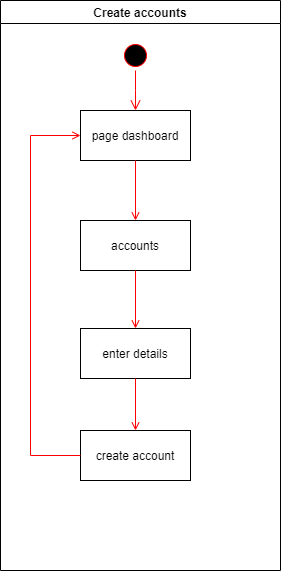

The diagram above was exported from draw.io. Its source (the exported page's mxGraphModel, read from the mxfile embedded in the PNG):
<mxGraphModel dx="1038" dy="548" grid="1" gridSize="10" guides="1" tooltips="1" connect="1" arrows="1" fold="1" page="1" pageScale="1" pageWidth="1169" pageHeight="826" background="#ffffff" math="0" shadow="0">
  <root>
    <mxCell id="0" />
    <mxCell id="1" parent="0" />
    <mxCell id="2" value="Create accounts" style="swimlane;whiteSpace=wrap" parent="1" vertex="1">
      <mxGeometry x="380" y="50" width="280" height="570" as="geometry" />
    </mxCell>
    <mxCell id="5" value="" style="ellipse;shape=startState;fillColor=#000000;strokeColor=#ff0000;" parent="2" vertex="1">
      <mxGeometry x="120" y="40" width="30" height="30" as="geometry" />
    </mxCell>
    <mxCell id="6" value="" style="edgeStyle=elbowEdgeStyle;elbow=horizontal;verticalAlign=bottom;endArrow=open;endSize=8;strokeColor=#FF0000;endFill=1;rounded=0" parent="2" source="5" target="7" edge="1">
      <mxGeometry x="100" y="40" as="geometry">
        <mxPoint x="115" y="110" as="targetPoint" />
      </mxGeometry>
    </mxCell>
    <mxCell id="7" value="page dashboard" style="" parent="2" vertex="1">
      <mxGeometry x="80" y="110" width="110" height="50" as="geometry" />
    </mxCell>
    <mxCell id="8" value="accounts" style="" parent="2" vertex="1">
      <mxGeometry x="80" y="220" width="110" height="50" as="geometry" />
    </mxCell>
    <mxCell id="9" value="" style="endArrow=open;strokeColor=#FF0000;endFill=1;rounded=0" parent="2" source="7" target="8" edge="1">
      <mxGeometry relative="1" as="geometry" />
    </mxCell>
    <mxCell id="10" value="enter details" style="" parent="2" vertex="1">
      <mxGeometry x="80" y="328" width="110" height="50" as="geometry" />
    </mxCell>
    <mxCell id="11" value="" style="endArrow=open;strokeColor=#FF0000;endFill=1;rounded=0" parent="2" source="8" target="10" edge="1">
      <mxGeometry relative="1" as="geometry" />
    </mxCell>
    <mxCell id="gCP-IWbdTdCOzUXvLVqP-41" value="create account" style="" vertex="1" parent="2">
      <mxGeometry x="80" y="430" width="110" height="50" as="geometry" />
    </mxCell>
    <mxCell id="gCP-IWbdTdCOzUXvLVqP-45" value="" style="endArrow=open;strokeColor=#FF0000;endFill=1;rounded=0;exitX=0.5;exitY=1;exitDx=0;exitDy=0;" edge="1" parent="2" source="10" target="gCP-IWbdTdCOzUXvLVqP-41">
      <mxGeometry relative="1" as="geometry">
        <mxPoint x="230" y="370" as="sourcePoint" />
        <mxPoint x="230" y="428" as="targetPoint" />
        <Array as="points" />
      </mxGeometry>
    </mxCell>
    <mxCell id="gCP-IWbdTdCOzUXvLVqP-46" value="" style="endArrow=open;strokeColor=#FF0000;endFill=1;rounded=0;exitX=0;exitY=0.5;exitDx=0;exitDy=0;entryX=0;entryY=0.5;entryDx=0;entryDy=0;" edge="1" parent="2" source="gCP-IWbdTdCOzUXvLVqP-41" target="7">
      <mxGeometry relative="1" as="geometry">
        <mxPoint x="30" y="470" as="sourcePoint" />
        <mxPoint x="30" y="140" as="targetPoint" />
        <Array as="points">
          <mxPoint x="30" y="455" />
          <mxPoint x="30" y="135" />
        </Array>
      </mxGeometry>
    </mxCell>
  </root>
</mxGraphModel>